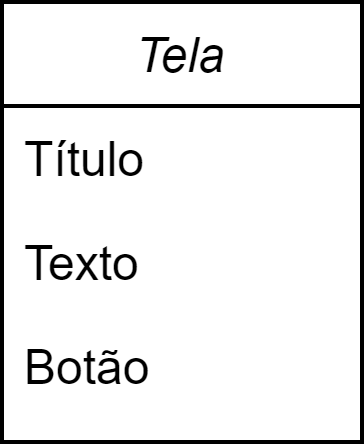

The diagram above was exported from draw.io. Its source (the exported page's mxGraphModel, read from the mxfile embedded in the PNG):
<mxGraphModel dx="1086" dy="806" grid="1" gridSize="10" guides="1" tooltips="1" connect="1" arrows="1" fold="1" page="1" pageScale="1" pageWidth="827" pageHeight="1169" math="0" shadow="0">
  <root>
    <mxCell id="WIyWlLk6GJQsqaUBKTNV-0" />
    <mxCell id="WIyWlLk6GJQsqaUBKTNV-1" parent="WIyWlLk6GJQsqaUBKTNV-0" />
    <mxCell id="zkfFHV4jXpPFQw0GAbJ--0" value="Tela" style="swimlane;fontStyle=2;align=center;verticalAlign=top;childLayout=stackLayout;horizontal=1;startSize=26;horizontalStack=0;resizeParent=1;resizeLast=0;collapsible=1;marginBottom=0;rounded=0;shadow=0;strokeWidth=1;" parent="WIyWlLk6GJQsqaUBKTNV-1" vertex="1">
      <mxGeometry x="220" y="120" width="90" height="110" as="geometry">
        <mxRectangle x="230" y="140" width="160" height="26" as="alternateBounds" />
      </mxGeometry>
    </mxCell>
    <mxCell id="zkfFHV4jXpPFQw0GAbJ--1" value="Título" style="text;align=left;verticalAlign=top;spacingLeft=4;spacingRight=4;overflow=hidden;rotatable=0;points=[[0,0.5],[1,0.5]];portConstraint=eastwest;" parent="zkfFHV4jXpPFQw0GAbJ--0" vertex="1">
      <mxGeometry y="26" width="90" height="26" as="geometry" />
    </mxCell>
    <mxCell id="zkfFHV4jXpPFQw0GAbJ--2" value="Texto" style="text;align=left;verticalAlign=top;spacingLeft=4;spacingRight=4;overflow=hidden;rotatable=0;points=[[0,0.5],[1,0.5]];portConstraint=eastwest;rounded=0;shadow=0;html=0;" parent="zkfFHV4jXpPFQw0GAbJ--0" vertex="1">
      <mxGeometry y="52" width="90" height="26" as="geometry" />
    </mxCell>
    <mxCell id="zkfFHV4jXpPFQw0GAbJ--3" value="Botão&#10;" style="text;align=left;verticalAlign=top;spacingLeft=4;spacingRight=4;overflow=hidden;rotatable=0;points=[[0,0.5],[1,0.5]];portConstraint=eastwest;rounded=0;shadow=0;html=0;" parent="zkfFHV4jXpPFQw0GAbJ--0" vertex="1">
      <mxGeometry y="78" width="90" height="26" as="geometry" />
    </mxCell>
  </root>
</mxGraphModel>